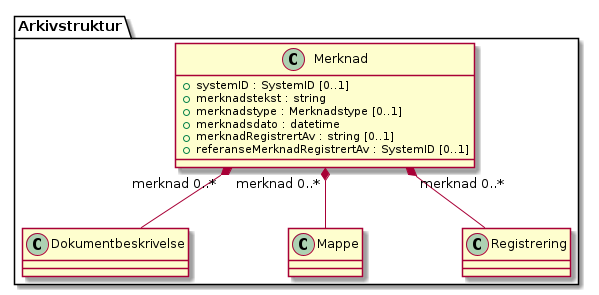

The diagram above was rendered by PlantUML. Its source (embedded in the PNG):
@startuml
skinparam nodesep 100
class Arkivstruktur.Merknad {
  +systemID : SystemID [0..1]
  +merknadstekst : string
  +merknadstype : Merknadstype [0..1]
  +merknadsdato : datetime
  +merknadRegistrertAv : string [0..1]
  +referanseMerknadRegistrertAv : SystemID [0..1]
}
Arkivstruktur.Merknad "merknad 0..*" *-- Arkivstruktur.Dokumentbeskrivelse
Arkivstruktur.Merknad "merknad 0..*" *-- Arkivstruktur.Mappe
Arkivstruktur.Merknad "merknad 0..*" *-- Arkivstruktur.Registrering
@enduml